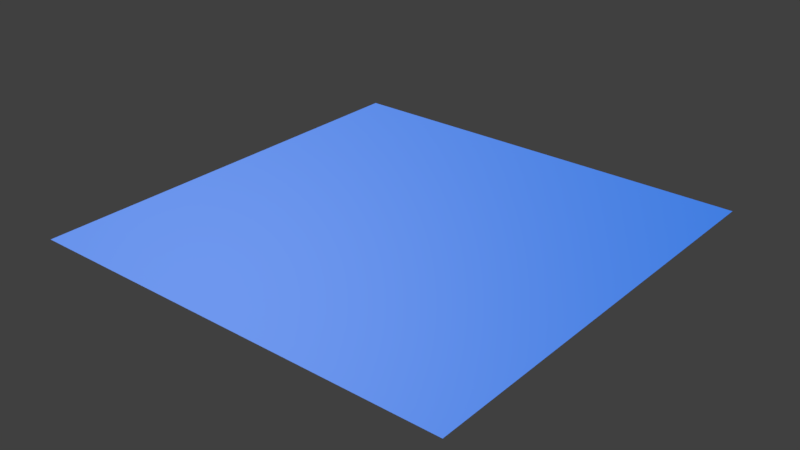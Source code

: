 # Source: Water.blend  (saved by Blender 4.1.23; exported with 4.5.12 LTS)
import bpy
from mathutils import Matrix  # noqa: F401  (used for matrix-valued properties, if any)

bpy.ops.wm.read_factory_settings(use_empty=True)
scene = bpy.context.scene
scene.name = 'Scene'

# ---- collections
col_collection = bpy.data.collections.new('Collection'); scene.collection.children.link(col_collection)

# ---- images (referenced by path relative to the original .blend; pixels are not part of the script)
import os
ASSET_DIR = os.environ.get("B2B_ASSET_DIR", "")  # directory of the original .blend (textures are referenced by path, not embedded)
HERE = os.path.dirname(os.path.abspath(__file__))  # packed textures are extracted next to this script under _unpacked/

def load_image(name, relpath, width, height, colorspace="sRGB"):
    """Load a texture the original file referenced (path relative to the .blend, or extracted next to this script)."""
    p = next((c for c in (os.path.join(HERE, relpath), os.path.join(ASSET_DIR, relpath)) if relpath and os.path.exists(c)), "")
    if p:
        img = bpy.data.images.load(p, check_existing=True)
        img.name = name
    else:  # same state as the original file: an image datablock whose file is absent (Cycles renders it pink)
        img = bpy.data.images.new(name, width, height)
        img.source = "FILE"
        img.filepath = "//" + (relpath or name)
    img.colorspace_settings.name = colorspace
    return img
img_water_normal_png = load_image('water_normal.png', 'water_normal.png', 1024, 1024, 'sRGB')

# ---- materials (node trees are filled in below, after node groups)
mat_x = bpy.data.materials.new('マテリアル')
mat_x.use_transparent_shadow = False

# ---- material node trees
mat_x.use_nodes = True; mat_x.node_tree.nodes.clear()
_N = mat_x.node_tree.nodes; _L = mat_x.node_tree.links
n0 = _N.new('ShaderNodeBsdfPrincipled'); n0.name = 'プリンシプルBSDF'; n0.location = (-44, 225)
n0.inputs[0].default_value = (0.0, 0.1764, 0.8026, 1.0)
n1 = _N.new('ShaderNodeOutputMaterial'); n1.name = 'マテリアル出力'; n1.location = (271, 249)
n2 = _N.new('ShaderNodeTexImage'); n2.name = '画像テクスチャ'; n2.location = (-627, 245)
n2.image = img_water_normal_png
n3 = _N.new('ShaderNodeNormalMap'); n3.name = 'ノーマルマップ'; n3.location = (-278, 225)
_L.new(n0.outputs[0], n1.inputs[0])
_L.new(n2.outputs[0], n3.inputs[1])
_L.new(n3.outputs[0], n0.inputs[5])
n1.is_active_output = True

# ---- world
world_world = bpy.data.worlds.new('World'); scene.world = world_world
world_world.color = (0.05088, 0.05088, 0.05088)
world_world.use_sun_shadow = False
world_world.sun_shadow_jitter_overblur = 0.0
world_world.cycles.sampling_method = 'MANUAL'

# ---- meshes
me_x = bpy.data.meshes.new('平面')
me_x.from_pydata([(-1.0, -1.0, 0.0), (1.0, -1.0, 0.0), (-1.0, 1.0, 0.0), (1.0, 1.0, 0.0)], [], [(0, 1, 3, 2)])
_uv = me_x.uv_layers.new(name='UVマップ')
_uv.uv.foreach_set('vector', [0.0, 0.0, 1.0, 0.0, 1.0, 1.0, 0.0, 1.0])
me_x.materials.append(mat_x)
me_x.update()

# ---- objects
ob_x = bpy.data.objects.new('平面', me_x)

# ---- transforms, parenting, visibility, modifiers, constraints
ob_x.location = (0.0, 0.0, 0.0)
ob_x.scale = (8.893, 8.893, 8.893)

# ---- collection membership
col_collection.objects.link(ob_x)

# ---- scene / render settings (as saved in the file)
scene.frame_start = 1; scene.frame_end = 250; scene.frame_set(1)
scene.render.engine = 'BLENDER_EEVEE_NEXT'
scene.render.resolution_percentage = 50
scene.render.dither_intensity = 0.0
scene.cycles.use_denoising = False
scene.cycles.samples = 128
scene.cycles.sampling_pattern = 'TABULATED_SOBOL'
scene.cycles.use_adaptive_sampling = False
scene.cycles.use_light_tree = False
scene.cycles.blur_glossy = 0.0
scene.cycles.sample_clamp_indirect = 0.0
scene.eevee.ray_tracing_options.trace_max_roughness = 0.0
scene.view_settings.view_transform = 'Standard'
bpy.context.view_layer.update()

# ---- added for rendering (the .blend has no active camera and no usable light): camera, sun
cam_auto = bpy.data.cameras.new('AutoCamera')
cam_auto.lens = 50.0
cam_auto.sensor_width = 36.0
cam_auto.clip_end = 1000.0
ob_auto_camera = bpy.data.objects.new('AutoCamera', cam_auto)
scene.collection.objects.link(ob_auto_camera)
ob_auto_camera.location = (23.2735, -27.9282, 18.6188)
ob_auto_camera.rotation_euler = (1.09748, -7.21219e-08, 0.694738)
scene.camera = ob_auto_camera
light_auto_sun = bpy.data.lights.new('AutoSun', 'SUN')
light_auto_sun.energy = 3.0
light_auto_sun.angle = 0.0523599
ob_auto_sun = bpy.data.objects.new('AutoSun', light_auto_sun)
scene.collection.objects.link(ob_auto_sun)
ob_auto_sun.rotation_euler = (0.872665, 0.174533, 0.523599)
bpy.context.view_layer.update()
